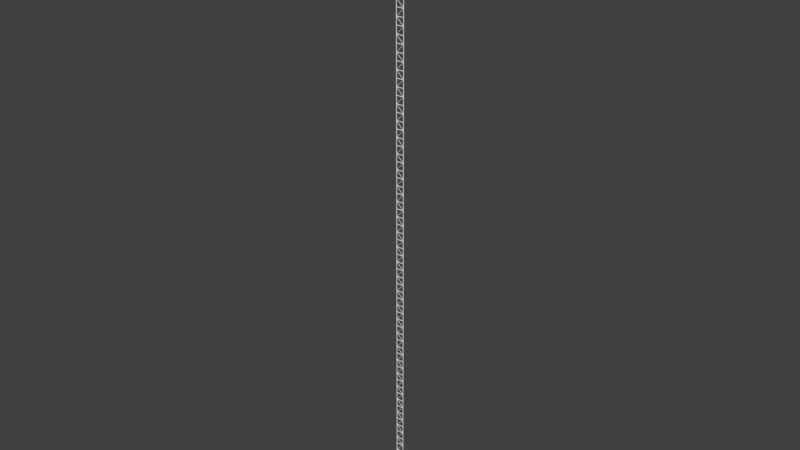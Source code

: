 # Source: lifttrack.blend  (saved by Blender 2.79.0; exported with 4.5.12 LTS)
import bpy
from mathutils import Matrix  # noqa: F401  (used for matrix-valued properties, if any)

bpy.ops.wm.read_factory_settings(use_empty=True)
scene = bpy.context.scene
scene.name = 'Scene'

# ---- collections
col_collection_1 = bpy.data.collections.new('Collection 1'); scene.collection.children.link(col_collection_1)

# ---- world
world_world = bpy.data.worlds.new('World'); scene.world = world_world
world_world.color = (0.05088, 0.05088, 0.05088)
world_world.use_sun_shadow = False
world_world.sun_shadow_jitter_overblur = 0.0
world_world.cycles.sampling_method = 'MANUAL'

# ---- meshes
me_cylinder_001 = bpy.data.meshes.new('Cylinder.001')
me_cylinder_001.from_pydata([(0.5, 0.05, 0.05), (0.5, 0.05, 2.05), (0.5354, 0.03536, 0.05), (0.5354, 0.03536, 2.05), (0.55, -2.186e-09, 0.05), (0.55, -2.186e-09, 2.05), (0.5354, -0.03536, 0.05), (0.5354, -0.03536, 2.05), (0.5, -0.05, 0.05), (0.5, -0.05, 2.05), (0.4646, -0.03536, 0.05), (0.4646, -0.03536, 2.05), (0.45, 5.962e-10, 0.05), (0.45, 5.962e-10, 2.05), (0.4646, 0.03536, 0.05), (0.4646, 0.03536, 2.05), (-0.5, 0.05, 0.05), (-0.5, 0.05, 2.05), (-0.4646, 0.03536, 0.05), (-0.4646, 0.03536, 2.05), (-0.45, -2.186e-09, 0.05), (-0.45, -2.186e-09, 2.05), (-0.4646, -0.03536, 0.05), (-0.4646, -0.03536, 2.05), (-0.5, -0.05, 0.05), (-0.5, -0.05, 2.05), (-0.5354, -0.03536, 0.05), (-0.5354, -0.03536, 2.05), (-0.55, 5.962e-10, 0.05), (-0.55, 5.962e-10, 2.05), (-0.5354, 0.03536, 0.05), (-0.5354, 0.03536, 2.05), (-0.4921, 0.03, 1.008), (0.4595, 0.02121, 0.01045), (0.5, 0.05, 1.0), (-0.5, 0.05, 1.0), (0.5, 0.03536, 1.035), (-0.5, 0.03536, 1.035), (0.5, -1.433e-07, 1.05), (-0.5, 1.255e-07, 1.05), (0.5, -0.03536, 1.035), (-0.5, -0.03536, 1.035), (0.5, -0.05, 1.0), (-0.5, -0.05, 1.0), (0.5, -0.03536, 0.9646), (-0.5, -0.03536, 0.9646), (0.5, -1.27e-07, 0.95), (-0.5, 1.417e-07, 0.95), (0.5, 0.03536, 0.9646), (-0.5, 0.03536, 0.9646), (0.4533, -1.132e-08, 0.004241), (-0.5071, 0.02121, 1.023), (0.4895, -0.02121, 0.04045), (-0.5134, 1.42e-07, 1.029), (0.4745, 0.03, 0.02545), (-0.5071, -0.02121, 1.023), (0.4895, 0.02121, 0.04045), (-0.4921, -0.03, 1.008), (0.4745, -0.03, 0.02545), (-0.4771, -0.02121, 0.9929), (0.4958, -1.869e-08, 0.04667), (-0.4709, 1.494e-07, 0.9866), (0.4595, -0.02121, 0.01045), (-0.4771, 0.02121, 0.9929), (-0.4921, 0.03, 0.9921), (-0.4771, 0.02121, 1.007), (-0.4709, 9.771e-09, 1.013), (-0.4771, -0.02121, 1.007), (-0.4921, -0.03, 0.9921), (-0.5071, -0.02121, 0.9771), (-0.5134, 1.714e-08, 0.9709), (-0.5071, 0.02121, 0.9771), (0.4895, -0.02121, 1.96), (0.4533, -1.462e-07, 1.996), (0.4745, -0.03, 1.975), (0.4595, 0.02121, 1.99), (0.4745, 0.03, 1.975), (0.4595, -0.02121, 1.99), (0.4958, -1.388e-07, 1.953), (0.4895, 0.02121, 1.96), (0.5, 0.05, 2.0), (-0.5, 0.05, 2.0), (0.5, 0.03536, 2.035), (-0.5, 0.03536, 2.035), (0.5, -1.433e-07, 2.05), (-0.5, 1.255e-07, 2.05), (0.5, -0.03536, 2.035), (-0.5, -0.03536, 2.035), (0.5, -0.05, 2.0), (-0.5, -0.05, 2.0), (0.5, -0.03536, 1.965), (-0.5, -0.03536, 1.965), (0.5, -1.27e-07, 1.95), (-0.5, 1.417e-07, 1.95), (0.5, 0.03536, 1.965), (-0.5, 0.03536, 1.965)], [], [(0, 1, 3, 2), (2, 3, 5, 4), (4, 5, 7, 6), (6, 7, 9, 8), (8, 9, 11, 10), (10, 11, 13, 12), (12, 13, 15, 14), (14, 15, 1, 0), (16, 17, 19, 18), (18, 19, 21, 20), (20, 21, 23, 22), (22, 23, 25, 24), (24, 25, 27, 26), (26, 27, 29, 28), (28, 29, 31, 30), (30, 31, 17, 16), (34, 35, 37, 36), (72, 59, 61, 78), (36, 37, 39, 38), (74, 57, 59, 72), (38, 39, 41, 40), (77, 55, 57, 74), (40, 41, 43, 42), (73, 53, 55, 77), (42, 43, 45, 44), (79, 63, 32, 76), (75, 51, 53, 73), (44, 45, 47, 46), (76, 32, 51, 75), (46, 47, 49, 48), (78, 61, 63, 79), (48, 49, 35, 34), (62, 69, 70, 50), (58, 68, 69, 62), (52, 67, 68, 58), (60, 66, 67, 52), (33, 71, 64, 54), (56, 65, 66, 60), (54, 64, 65, 56), (50, 70, 71, 33), (80, 81, 83, 82), (82, 83, 85, 84), (84, 85, 87, 86), (86, 87, 89, 88), (88, 89, 91, 90), (90, 91, 93, 92), (92, 93, 95, 94), (94, 95, 81, 80)])
me_cylinder_001.polygons.foreach_set('use_smooth', [True] * 48)
_uv = me_cylinder_001.uv_layers.new(name='UVMap')
_uv.uv.foreach_set('vector', [0.07667, 0.0001859, 0.07669, 0.9998, 0.05757, 0.9998, 0.05755, 0.0001862, 0.05755, 0.0001862, 0.05757, 0.9998, 0.03844, 0.9998, 0.03843, 0.0001865, 0.03843, 0.0001865, 0.03844, 0.9998, 0.01931, 0.9998, 0.01931, 0.0001867, 0.01931, 0.0001867, 0.01931, 0.9998, 0.0001836, 0.9998, 0.0001836, 0.0001868, 0.1532, 0.0001836, 0.1532, 0.9998, 0.1341, 0.9998, 0.134, 0.0001843, 0.134, 0.0001843, 0.1341, 0.9998, 0.1149, 0.9998, 0.1149, 0.0001849, 0.1149, 0.0001849, 0.1149, 0.9998, 0.09582, 0.9998, 0.0958, 0.0001854, 0.0958, 0.0001854, 0.09582, 0.9998, 0.07669, 0.9998, 0.07667, 0.0001859, 0.2301, 0.0001859, 0.2301, 0.9998, 0.2109, 0.9998, 0.2109, 0.0001862, 0.2109, 0.0001862, 0.2109, 0.9998, 0.1918, 0.9998, 0.1918, 0.0001865, 0.1918, 0.0001865, 0.1918, 0.9998, 0.1727, 0.9998, 0.1727, 0.0001867, 0.1727, 0.0001867, 0.1727, 0.9998, 0.1536, 0.9998, 0.1536, 0.0001868, 0.3066, 0.0001836, 0.3066, 0.9998, 0.2875, 0.9998, 0.2874, 0.0001843, 0.2874, 0.0001843, 0.2875, 0.9998, 0.2683, 0.9998, 0.2683, 0.0001849, 0.2683, 0.0001849, 0.2683, 0.9998, 0.2492, 0.9998, 0.2492, 0.0001854, 0.2492, 0.0001854, 0.2492, 0.9998, 0.2301, 0.9998, 0.2301, 0.0001859, 0.8067, 0.1149, 0.307, 0.1149, 0.307, 0.09581, 0.8067, 0.09581, 0.9772, 0.4126, 0.307, 0.4126, 0.307, 0.4009, 0.9772, 0.4009, 0.8067, 0.09581, 0.307, 0.09581, 0.307, 0.07669, 0.8067, 0.07669, 0.9772, 0.4243, 0.307, 0.4243, 0.307, 0.4126, 0.9772, 0.4126, 0.8067, 0.07669, 0.307, 0.07669, 0.307, 0.05756, 0.8067, 0.05756, 0.9772, 0.436, 0.307, 0.436, 0.307, 0.4243, 0.9772, 0.4243, 0.8067, 0.05756, 0.307, 0.05756, 0.307, 0.03844, 0.8067, 0.03844, 0.9772, 0.4477, 0.307, 0.4477, 0.307, 0.436, 0.9772, 0.436, 0.8067, 0.03844, 0.307, 0.03844, 0.307, 0.01931, 0.8067, 0.01931, 0.9772, 0.4828, 0.307, 0.4828, 0.307, 0.4711, 0.9772, 0.4711, 0.9772, 0.4594, 0.307, 0.4594, 0.307, 0.4477, 0.9772, 0.4477, 0.8067, 0.01931, 0.307, 0.01931, 0.307, 0.0001836, 0.8067, 0.0001845, 0.9772, 0.4711, 0.307, 0.4711, 0.307, 0.4594, 0.9772, 0.4594, 0.8067, 0.1532, 0.307, 0.1532, 0.307, 0.1341, 0.8067, 0.1341, 0.9772, 0.4945, 0.307, 0.4945, 0.307, 0.4828, 0.9772, 0.4828, 0.8067, 0.1341, 0.307, 0.1341, 0.307, 0.1149, 0.8067, 0.1149, 0.9772, 0.3186, 0.307, 0.3186, 0.307, 0.3069, 0.9772, 0.3069, 0.9772, 0.3303, 0.307, 0.3303, 0.307, 0.3186, 0.9772, 0.3186, 0.9772, 0.342, 0.307, 0.342, 0.307, 0.3303, 0.9772, 0.3303, 0.9772, 0.3537, 0.307, 0.3537, 0.307, 0.342, 0.9772, 0.342, 0.9772, 0.3888, 0.307, 0.3888, 0.307, 0.3771, 0.9772, 0.3771, 0.9772, 0.3654, 0.307, 0.3654, 0.307, 0.3537, 0.9772, 0.3537, 0.9772, 0.3771, 0.307, 0.3771, 0.307, 0.3654, 0.9772, 0.3654, 0.9772, 0.4005, 0.307, 0.4005, 0.307, 0.3888, 0.9772, 0.3888, 0.8067, 0.1918, 0.307, 0.1918, 0.307, 0.1727, 0.8067, 0.1727, 0.8067, 0.1727, 0.307, 0.1727, 0.307, 0.1536, 0.8067, 0.1536, 0.8067, 0.3066, 0.307, 0.3066, 0.307, 0.2874, 0.8067, 0.2874, 0.8067, 0.2874, 0.307, 0.2874, 0.307, 0.2683, 0.8067, 0.2683, 0.8067, 0.2683, 0.307, 0.2683, 0.307, 0.2492, 0.8067, 0.2492, 0.8067, 0.2492, 0.307, 0.2492, 0.307, 0.2301, 0.8067, 0.2301, 0.8067, 0.2301, 0.307, 0.2301, 0.307, 0.2109, 0.8067, 0.2109, 0.8067, 0.2109, 0.307, 0.2109, 0.307, 0.1918, 0.8067, 0.1918])
me_cylinder_001.use_remesh_preserve_volume = False
me_cylinder_001.use_remesh_preserve_attributes = False
me_cylinder_001.use_mirror_vertex_groups = False
me_cylinder_001.update()

# ---- objects
ob_cylinder = bpy.data.objects.new('Cylinder', me_cylinder_001)

# ---- transforms, parenting, visibility, modifiers, constraints
ob_cylinder.location = (0.0, 0.0, 0.0)
ob_cylinder.lineart.crease_threshold = 0.0
_m = ob_cylinder.modifiers.new('Array', 'ARRAY')
_m.count = 40
_m.use_constant_offset = True
_m.constant_offset_displace = (0.0, 0.0, 2.0)
_m.use_relative_offset = False
_m.relative_offset_displace = (0.0, 0.0, 1.0)
_m.use_merge_vertices = True

# ---- collection membership
col_collection_1.objects.link(ob_cylinder)

# ---- scene / render settings (as saved in the file)
scene.frame_start = 1; scene.frame_end = 250; scene.frame_set(1)
scene.render.engine = 'CYCLES'
scene.render.resolution_percentage = 50
scene.render.dither_intensity = 0.0
scene.cycles.use_denoising = False
scene.cycles.samples = 128
scene.cycles.sampling_pattern = 'TABULATED_SOBOL'
scene.cycles.use_adaptive_sampling = False
scene.cycles.use_light_tree = False
scene.cycles.blur_glossy = 0.0
scene.cycles.sample_clamp_indirect = 0.0
scene.view_settings.view_transform = 'Standard'
bpy.context.view_layer.update()

# ---- added for rendering (the .blend has no active camera and no usable light): camera, sun
cam_auto = bpy.data.cameras.new('AutoCamera')
cam_auto.lens = 50.0
cam_auto.sensor_width = 36.0
cam_auto.clip_end = 1299.88
ob_auto_camera = bpy.data.objects.new('AutoCamera', cam_auto)
scene.collection.objects.link(ob_auto_camera)
ob_auto_camera.location = (74.0674, -88.8808, 99.281)
ob_auto_camera.rotation_euler = (1.09748, -7.21219e-08, 0.694738)
scene.camera = ob_auto_camera
light_auto_sun = bpy.data.lights.new('AutoSun', 'SUN')
light_auto_sun.energy = 3.0
light_auto_sun.angle = 0.0523599
ob_auto_sun = bpy.data.objects.new('AutoSun', light_auto_sun)
scene.collection.objects.link(ob_auto_sun)
ob_auto_sun.rotation_euler = (0.872665, 0.174533, 0.523599)
bpy.context.view_layer.update()
